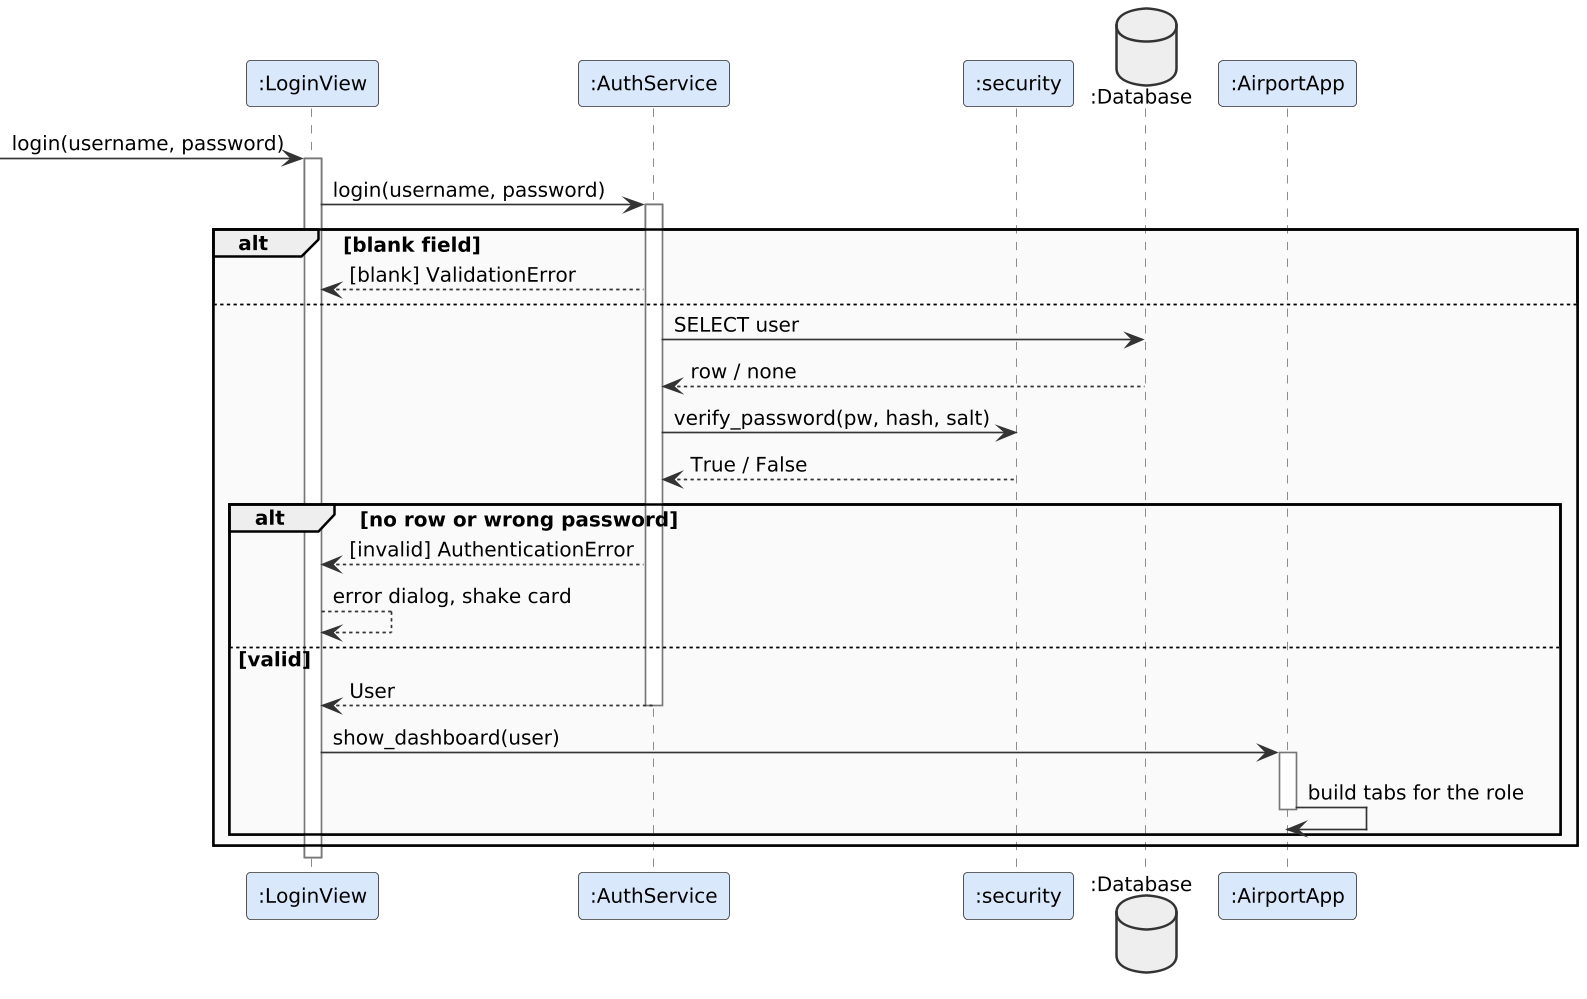

The diagram above was rendered by PlantUML. Its source (embedded in the PNG):
@startuml
!include _style.iuml
participant ":LoginView" as LV
participant ":AuthService" as AS
participant ":security" as SEC
database ":Database" as DB
participant ":AirportApp" as APP
[-> LV : login(username, password)
activate LV
LV -> AS : login(username, password)
activate AS
alt blank field
  AS --> LV : [blank] ValidationError
else
  AS -> DB : SELECT user
  DB --> AS : row / none
  AS -> SEC : verify_password(pw, hash, salt)
  SEC --> AS : True / False
  alt no row or wrong password
    AS --> LV : [invalid] AuthenticationError
    LV --> LV : error dialog, shake card
  else valid
    AS --> LV : User
    deactivate AS
    LV -> APP : show_dashboard(user)
    activate APP
    APP -> APP : build tabs for the role
    deactivate APP
  end
end
deactivate LV
@enduml